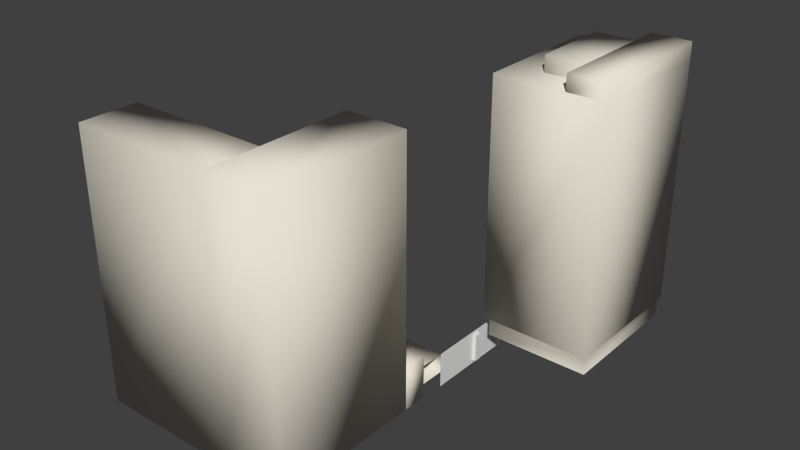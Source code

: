 # Source: courtyard_skybox.blend  (saved by Blender 2.75.0; exported with 4.5.12 LTS)
import bpy
from mathutils import Matrix  # noqa: F401  (used for matrix-valued properties, if any)

bpy.ops.wm.read_factory_settings(use_empty=True)
scene = bpy.context.scene
scene.name = 'courtyard_skybuildings'

# ---- collections
col_collection_1 = bpy.data.collections.new('Collection 1'); scene.collection.children.link(col_collection_1)
col_collection_6 = bpy.data.collections.new('Collection 6'); scene.collection.children.link(col_collection_6)
col_collection_6.hide_render = True
col_collection_6.hide_viewport = True
col_collection_7 = bpy.data.collections.new('Collection 7'); scene.collection.children.link(col_collection_7)
col_collection_8 = bpy.data.collections.new('Collection 8'); scene.collection.children.link(col_collection_8)
col_collection_9 = bpy.data.collections.new('Collection 9'); scene.collection.children.link(col_collection_9)

# ---- materials (node trees are filled in below, after node groups)
mat_dev_measuregeneric01_vmt = bpy.data.materials.new('dev_measuregeneric01.vmt')
mat_dev_measuregeneric01_vmt.alpha_threshold = 0.0
mat_dev_measuregeneric01_vmt.use_transparent_shadow = False
mat_dev_measuregeneric01_vmt.diffuse_color = (0.7963, 0.7555, 0.6521, 1.0)
mat_dev_measuregeneric01_vmt.roughness = 0.5

# ---- material node trees

# ---- world
world_world = bpy.data.worlds.new('World'); scene.world = world_world
world_world.color = (0.05088, 0.05088, 0.05088)
world_world.use_sun_shadow = False
world_world.sun_shadow_jitter_overblur = 0.0
world_world.cycles.sampling_method = 'MANUAL'
world_world.cycles.sample_map_resolution = 256

# ---- meshes
me_plane = bpy.data.meshes.new('Plane')
me_plane.from_pydata([(-1728.0, -16.0, -2.042e-05), (48.0, -16.0, 3.816e-07), (-1728.0, 16.0, -2.042e-05), (80.0, 16.0, 7.632e-07), (48.0, -272.0, 1.971e-05), (80.0, -304.0, 2.492e-05), (-1728.0, -272.0, -1.47e-06), (-1728.0, -304.0, 3.362e-06), (48.0, -16.0, -32.0), (48.0, -272.0, -32.0), (16.0, -16.0, -32.0), (16.0, -272.0, -32.0), (16.0, -16.0, 1.908e-07), (16.0, -272.0, 1.844e-05), (-272.0, -16.0, -3.244e-06), (-272.0, -272.0, 1.5e-05), (-272.0, -16.0, -32.0), (-272.0, -272.0, -32.0), (-336.0, -16.0, -32.0), (-336.0, -272.0, -32.0), (-336.0, -16.0, -6.675e-06), (-336.0, -272.0, 1.539e-05), (-864.0, -16.0, -1.297e-05), (-864.0, -272.0, 9.09e-06), (-864.0, -16.0, -32.0), (-864.0, -272.0, -32.0), (-928.0, -16.0, -32.0), (-928.0, -272.0, -32.0), (-928.0, -16.0, -1.411e-05), (-928.0, -272.0, 7.948e-06), (-1216.0, -16.0, -1.755e-05), (-1216.0, -272.0, 4.513e-06), (-1216.0, -16.0, -32.0), (-1216.0, -272.0, -32.0), (-1280.0, -16.0, -32.0), (-1280.0, -272.0, -32.0), (-1280.0, -16.0, -1.411e-05), (-1280.0, -272.0, 4.133e-06), (-1728.0, -16.0, -1.946e-05), (-1728.0, -272.0, -1.209e-06), (-9.537e-07, -176.0, 1.208e-05), (-9.537e-07, -256.0, 1.704e-05), (-96.0, -176.0, 1.093e-05), (-96.0, -256.0, 1.697e-05), (-160.0, -176.0, 1.017e-05), (-160.0, -256.0, 1.513e-05), (-256.0, -176.0, 9.027e-06), (-256.0, -256.0, 1.507e-05), (-160.0, -48.0, 5.08e-07), (-160.0, -128.0, 5.467e-06), (-256.0, -48.0, -6.368e-07), (-256.0, -128.0, 5.403e-06), (3.553e-15, -48.0, 2.416e-06), (0.0, -128.0, 7.375e-06), (-96.0, -48.0, 1.271e-06), (-96.0, -128.0, 7.311e-06), (-96.0, -256.0, -4.0), (-96.0, -176.0, -4.0), (-9.285e-07, -176.0, -4.0), (-9.285e-07, -256.0, -4.0), (-256.0, -256.0, -4.0), (-256.0, -176.0, -4.0), (-160.0, -176.0, -4.0), (-160.0, -256.0, -4.0), (-256.0, -128.0, -4.0), (-256.0, -48.0, -4.0), (-160.0, -48.0, -4.0), (-160.0, -128.0, -4.0), (-96.0, -128.0, -4.0), (-96.0, -48.0, -4.0), (2.519e-08, -48.0, -4.0), (2.519e-08, -128.0, -4.0), (-352.0, -176.0, 5.213e-06), (-352.0, -256.0, 1.399e-05), (-448.0, -176.0, 4.069e-06), (-448.0, -256.0, 1.011e-05), (-352.0, -48.0, -4.45e-06), (-352.0, -128.0, 4.324e-06), (-448.0, -48.0, -5.595e-06), (-448.0, -128.0, 4.448e-07), (-752.0, -176.0, 4.435e-07), (-752.0, -256.0, 9.218e-06), (-848.0, -176.0, -7.013e-07), (-848.0, -256.0, 5.339e-06), (-752.0, -48.0, -9.22e-06), (-752.0, -128.0, -4.46e-07), (-848.0, -48.0, -1.037e-05), (-848.0, -128.0, -4.325e-06), (-624.0, -176.0, 1.97e-06), (-624.0, -256.0, 1.074e-05), (-720.0, -176.0, 8.251e-07), (-720.0, -256.0, 6.865e-06), (-624.0, -48.0, -7.694e-06), (-624.0, -128.0, 1.08e-06), (-720.0, -48.0, -8.839e-06), (-720.0, -128.0, -2.799e-06), (-480.0, -176.0, 3.687e-06), (-480.0, -256.0, 1.246e-05), (-576.0, -176.0, 2.542e-06), (-576.0, -256.0, 8.582e-06), (-480.0, -48.0, -5.977e-06), (-480.0, -128.0, 2.798e-06), (-576.0, -48.0, -7.121e-06), (-576.0, -128.0, -1.082e-06), (-352.0, -176.0, -4.0), (-352.0, -256.0, -4.0), (-448.0, -176.0, -4.0), (-448.0, -256.0, -4.0), (-352.0, -48.0, -4.0), (-352.0, -128.0, -4.0), (-448.0, -48.0, -4.0), (-448.0, -128.0, -4.0), (-752.0, -176.0, -4.0), (-752.0, -256.0, -4.0), (-848.0, -176.0, -4.0), (-848.0, -256.0, -4.0), (-752.0, -48.0, -4.0), (-752.0, -128.0, -4.0), (-848.0, -48.0, -4.0), (-848.0, -128.0, -4.0), (-624.0, -176.0, -4.0), (-624.0, -256.0, -4.0), (-720.0, -176.0, -4.0), (-720.0, -256.0, -4.0), (-624.0, -48.0, -4.0), (-624.0, -128.0, -4.0), (-720.0, -48.0, -4.0), (-720.0, -128.0, -4.0), (-480.0, -176.0, -4.0), (-480.0, -256.0, -4.0), (-576.0, -176.0, -4.0), (-576.0, -256.0, -4.0), (-480.0, -48.0, -4.0), (-480.0, -128.0, -4.0), (-576.0, -48.0, -4.0), (-576.0, -128.0, -4.0)], [], [(0, 1, 3, 2), (3, 1, 4, 5), (4, 1, 8, 9), (9, 8, 10, 11), (11, 10, 12, 13), (15, 14, 16, 17), (17, 16, 18, 19), (19, 18, 20, 21), (21, 72, 73), (23, 22, 24, 25), (25, 24, 26, 27), (27, 26, 28, 29), (29, 28, 30, 31), (31, 30, 32, 33), (33, 32, 34, 35), (35, 34, 36, 37), (37, 36, 38, 39), (7, 5, 4, 6), (13, 41, 43), (15, 45, 47), (14, 50, 48), (12, 54, 52), (41, 13, 40), (52, 53, 12), (12, 53, 40, 13), (13, 43, 45, 15), (47, 46, 15), (50, 14, 51), (14, 48, 54, 12), (14, 15, 46, 51), (43, 42, 44, 45), (48, 49, 55, 54), (46, 44, 49, 51), (42, 55, 49, 44), (42, 40, 53, 55), (47, 45, 63, 60), (52, 54, 69, 70), (44, 46, 61, 62), (53, 52, 70, 71), (56, 59, 58, 57), (60, 63, 62, 61), (64, 67, 66, 65), (68, 71, 70, 69), (42, 43, 56, 57), (55, 53, 71, 68), (50, 51, 64, 65), (41, 40, 58, 59), (49, 48, 66, 67), (40, 42, 57, 58), (48, 50, 65, 66), (43, 41, 59, 56), (51, 49, 67, 64), (46, 47, 60, 61), (54, 55, 68, 69), (45, 44, 62, 63), (20, 76, 77), (20, 77, 72, 21), (23, 83, 82), (22, 87, 86), (22, 23, 82, 87), (83, 23, 81), (86, 84, 22), (76, 20, 78), (73, 75, 21), (74, 72, 77, 79), (98, 96, 101, 103), (90, 88, 93, 95), (82, 80, 85, 87), (79, 101, 96, 74), (103, 93, 88, 98), (95, 85, 80, 90), (79, 78, 100, 101), (92, 93, 103, 102), (84, 85, 95, 94), (75, 74, 96, 97), (88, 89, 99, 98), (80, 81, 91, 90), (21, 75, 97), (97, 99, 21), (23, 91, 81), (91, 23, 89), (89, 23, 21, 99), (20, 100, 78), (100, 20, 102), (22, 84, 94), (94, 92, 22), (92, 102, 20, 22), (84, 86, 118, 116), (98, 99, 131, 130), (85, 84, 116, 117), (99, 97, 129, 131), (86, 87, 119, 118), (72, 74, 106, 104), (100, 102, 134, 132), (87, 85, 117, 119), (73, 72, 104, 105), (74, 75, 107, 106), (101, 100, 132, 133), (88, 90, 122, 120), (75, 73, 105, 107), (102, 103, 135, 134), (89, 88, 120, 121), (76, 78, 110, 108), (103, 101, 133, 135), (90, 91, 123, 122), (77, 76, 108, 109), (91, 89, 121, 123), (78, 79, 111, 110), (92, 94, 126, 124), (79, 77, 109, 111), (93, 92, 124, 125), (80, 82, 114, 112), (94, 95, 127, 126), (81, 80, 112, 113), (95, 93, 125, 127), (82, 83, 115, 114), (96, 98, 130, 128), (83, 81, 113, 115), (97, 96, 128, 129), (106, 107, 105, 104), (110, 111, 109, 108), (114, 115, 113, 112), (118, 119, 117, 116), (122, 123, 121, 120), (126, 127, 125, 124), (130, 131, 129, 128), (134, 135, 133, 132), (17, 19, 21, 15), (9, 11, 13, 4), (33, 35, 37, 31), (30, 36, 34, 32), (22, 28, 26, 24), (14, 20, 18, 16), (1, 12, 10, 8)])
me_plane.use_remesh_preserve_volume = False
me_plane.use_remesh_preserve_attributes = False
me_plane.use_mirror_vertex_groups = False
me_plane.update()
me_courtyard_skybuildings_001 = bpy.data.meshes.new('courtyard_skybuildings.001')
me_courtyard_skybuildings_001.from_pydata([(576.0, 0.0, 0.0), (576.0, 1968.0, 320.0), (576.0, 1968.0, 0.0), (1632.0, 1968.0, 0.0), (1632.0, 1968.0, 320.0), (576.0, 0.0, 320.0), (1632.0, 0.0, 320.0), (1632.0, 0.0, 0.0)], [], [(7, 3, 4, 6), (3, 7, 0, 2), (6, 4, 1, 5), (3, 2, 1, 4), (0, 7, 6, 5), (2, 0, 5, 1)])
me_courtyard_skybuildings_001.polygons.foreach_set('use_smooth', [True] * 6)
_uv = me_courtyard_skybuildings_001.uv_layers.new(name='UVMap')
_uv.uv.foreach_set('vector', [0.0, 0.0, 0.0, 0.0, 0.0, 0.0, 0.0, 0.0, 0.0, 0.0, 0.0, 0.0, 0.0, 0.0, 0.0, 0.0, 0.0, 0.0, 0.0, 0.0, 0.0, 0.0, 0.0, 0.0, 0.0, 0.0, 0.0, 0.0, 0.0, 0.0, 0.0, 0.0, 0.0, 0.0, 0.0, 0.0, 0.0, 0.0, 0.0, 0.0, 0.0, 0.0, 0.0, 0.0, 0.0, 0.0, 0.0, 0.0])
me_courtyard_skybuildings_001.materials.append(mat_dev_measuregeneric01_vmt)
me_courtyard_skybuildings_001.use_remesh_preserve_volume = False
me_courtyard_skybuildings_001.use_remesh_preserve_attributes = False
me_courtyard_skybuildings_001.use_mirror_vertex_groups = False
me_courtyard_skybuildings_001.update()
me_courtyard_skybuildings = bpy.data.meshes.new('courtyard_skybuildings')
me_courtyard_skybuildings.from_pydata([(640.0, 1968.0, 2736.0), (1632.0, 1968.0, 2736.0), (1632.0, 1968.0, 576.0), (640.0, 720.0, 2736.0), (1632.0, 720.0, 576.0), (1632.0, 720.0, 2736.0), (640.0, 720.0, 576.0), (640.0, 1968.0, 576.0), (704.0, 1904.0, 576.0), (704.0, 1904.0, 432.0), (1632.0, 720.0, 432.0), (704.0, 720.0, 432.0), (1632.0, 1904.0, 432.0), (704.0, 720.0, 576.0), (1632.0, 1904.0, 576.0), (928.0, 976.0, 2880.0), (1280.0, 976.0, 2736.0), (1280.0, 1712.0, 2880.0), (1280.0, 1712.0, 2736.0), (928.0, 1712.0, 2880.0), (928.0, 1712.0, 2736.0), (1280.0, 976.0, 2880.0), (928.0, 976.0, 2736.0), (1280.0, 720.0, 2880.0), (1280.0, 1968.0, 2736.0), (1632.0, 720.0, 2880.0), (1280.0, 1968.0, 2880.0), (1632.0, 1968.0, 2880.0), (1280.0, 720.0, 2736.0)], [], [(2, 7, 0, 1), (7, 6, 3, 0), (4, 2, 1, 5), (4, 13, 11, 10), (6, 4, 5, 3), (8, 14, 12, 9), (13, 8, 9, 11), (14, 4, 10, 12), (2, 4, 6, 7), (16, 21, 15, 22), (20, 22, 15, 19), (18, 20, 19, 17), (5, 1, 0, 3), (21, 17, 19, 15), (1, 24, 26, 27), (24, 28, 23, 26), (5, 1, 27, 25), (25, 27, 26, 23), (28, 5, 25, 23)])
me_courtyard_skybuildings.polygons.foreach_set('use_smooth', [True] * 19)
_uv = me_courtyard_skybuildings.uv_layers.new(name='UVMap')
_uv.uv.foreach_set('vector', [0.0, 0.0, 0.0, 0.0, 0.0, 0.0, 0.0, 0.0, 0.0, 0.0, 0.0, 0.0, 0.0, 0.0, 0.0, 0.0, 0.0, 0.0, 0.0, 0.0, 0.0, 0.0, 0.0, 0.0, 0.0, 0.0, 0.0, 0.0, 0.0, 0.0, 0.0, 0.0, 0.0, 0.0, 0.0, 0.0, 0.0, 0.0, 0.0, 0.0, 0.0, 0.0, 0.0, 0.0, 0.0, 0.0, 0.0, 0.0, 0.0, 0.0, 0.0, 0.0, 0.0, 0.0, 0.0, 0.0, 0.0, 0.0, 0.0, 0.0, 0.0, 0.0, 0.0, 0.0, 0.0, 0.0, 0.0, 0.0, 0.0, 0.0, 0.0, 0.0, 0.0, 0.0, 0.0, 0.0, 0.0, 0.0, 0.0, 0.0, 0.0, 0.0, 0.0, 0.0, 0.0, 0.0, 0.0, 0.0, 0.0, 0.0, 0.0, 0.0, 0.0, 0.0, 0.0, 0.0, 0.0, 0.0, 0.0, 0.0, 0.0, 0.0, 0.0, 0.0, 0.0, 0.0, 0.0, 0.0, 0.0, 0.0, 0.0, 0.0, 0.0, 0.0, 0.0, 0.0, 0.0, 0.0, 0.0, 0.0, 0.0, 0.0, 0.0, 0.0, 0.0, 0.0, 0.0, 0.0, 0.0, 0.0, 0.0, 0.0, 0.0, 0.0, 0.0, 0.0, 0.0, 0.0, 0.0, 0.0, 0.0, 0.0, 0.0, 0.0, 0.0, 0.0, 0.0, 0.0, 0.0, 0.0, 0.0, 0.0])
me_courtyard_skybuildings.materials.append(mat_dev_measuregeneric01_vmt)
me_courtyard_skybuildings.use_remesh_preserve_volume = False
me_courtyard_skybuildings.use_remesh_preserve_attributes = False
me_courtyard_skybuildings.use_mirror_vertex_groups = False
me_courtyard_skybuildings.update()
me_courtyard_skybuildings_002 = bpy.data.meshes.new('courtyard_skybuildings.002')
me_courtyard_skybuildings_002.from_pydata([(576.0, 0.0, 320.0), (0.0, -224.0, 16.0), (576.0, -224.0, 16.0), (0.0, 0.0, 416.0), (0.0, -224.0, 416.0), (576.0, 0.0, 16.0), (576.0, -224.0, 416.0), (576.0, 0.0, 416.0), (0.0, 0.0, 16.0), (160.0, 0.0, 144.0), (160.0, 224.0, 320.0), (160.0, 224.0, 144.0), (576.0, 224.0, 144.0), (160.0, 0.0, 320.0), (576.0, 224.0, 320.0), (576.0, 0.0, 144.0)], [], [(12, 11, 10, 14), (5, 2, 1, 8), (8, 1, 4, 3), (6, 7, 3, 4), (1, 2, 6, 4), (2, 5, 7, 6), (11, 9, 13, 10), (0, 14, 10, 13), (12, 15, 9, 11), (5, 8, 3, 7)])
me_courtyard_skybuildings_002.polygons.foreach_set('use_smooth', [True] * 10)
_uv = me_courtyard_skybuildings_002.uv_layers.new(name='UVMap')
_uv.uv.foreach_set('vector', [0.0, 0.0, 0.0, 0.0, 0.0, 0.0, 0.0, 0.0, 0.0, 0.0, 0.0, 0.0, 0.0, 0.0, 0.0, 0.0, 0.0, 0.0, 0.0, 0.0, 0.0, 0.0, 0.0, 0.0, 0.0, 0.0, 0.0, 0.0, 0.0, 0.0, 0.0, 0.0, 0.0, 0.0, 0.0, 0.0, 0.0, 0.0, 0.0, 0.0, 0.0, 0.0, 0.0, 0.0, 0.0, 0.0, 0.0, 0.0, 0.0, 0.0, 0.0, 0.0, 0.0, 0.0, 0.0, 0.0, 0.0, 0.0, 0.0, 0.0, 0.0, 0.0, 0.0, 0.0, 0.0, 0.0, 0.0, 0.0, 0.0, 0.0, 0.0, 0.0, 0.0, 0.0, 0.0, 0.0, 0.0, 0.0, 0.0, 0.0])
me_courtyard_skybuildings_002.materials.append(mat_dev_measuregeneric01_vmt)
me_courtyard_skybuildings_002.use_remesh_preserve_volume = False
me_courtyard_skybuildings_002.use_remesh_preserve_attributes = False
me_courtyard_skybuildings_002.use_mirror_vertex_groups = False
me_courtyard_skybuildings_002.update()
me_courtyard_skybuildings_003 = bpy.data.meshes.new('courtyard_skybuildings.003')
me_courtyard_skybuildings_003.from_pydata([(576.0, -1632.0, 2448.0), (576.0, -1632.0, 16.0), (576.0, -224.0, 2448.0), (0.0, -224.0, 16.0), (0.0, -224.0, 2448.0), (576.0, -224.0, 16.0), (0.0, -1632.0, 16.0), (0.0, -1632.0, 2448.0), (0.0, -1104.0, 16.0), (-1312.0, -1632.0, 16.0), (-1312.0, -1104.0, 2448.0), (0.0, -1104.0, 2448.0), (-1312.0, -1632.0, 2448.0), (-1312.0, -1104.0, 16.0)], [], [(3, 6, 7, 4), (1, 5, 2, 0), (5, 1, 6, 3), (0, 2, 4, 7), (6, 1, 0, 7), (9, 6, 7, 12), (13, 9, 12, 10), (7, 11, 10, 12), (8, 6, 9, 13), (6, 8, 11, 7), (8, 13, 10, 11), (5, 3, 4, 2)])
me_courtyard_skybuildings_003.polygons.foreach_set('use_smooth', [True] * 12)
_uv = me_courtyard_skybuildings_003.uv_layers.new(name='UVMap')
_uv.uv.foreach_set('vector', [0.0, 0.0, 0.0, 0.0, 0.0, 0.0, 0.0, 0.0, 0.0, 0.0, 0.0, 0.0, 0.0, 0.0, 0.0, 0.0, 0.0, 0.0, 0.0, 0.0, 0.0, 0.0, 0.0, 0.0, 0.0, 0.0, 0.0, 0.0, 0.0, 0.0, 0.0, 0.0, 0.0, 0.0, 0.0, 0.0, 0.0, 0.0, 0.0, 0.0, 0.0, 0.0, 0.0, 0.0, 0.0, 0.0, 0.0, 0.0, 0.0, 0.0, 0.0, 0.0, 0.0, 0.0, 0.0, 0.0, 0.0, 0.0, 0.0, 0.0, 0.0, 0.0, 0.0, 0.0, 0.0, 0.0, 0.0, 0.0, 0.0, 0.0, 0.0, 0.0, 0.0, 0.0, 0.0, 0.0, 0.0, 0.0, 0.0, 0.0, 0.0, 0.0, 0.0, 0.0, 0.0, 0.0, 0.0, 0.0, 0.0, 0.0, 0.0, 0.0, 0.0, 0.0, 0.0, 0.0])
me_courtyard_skybuildings_003.materials.append(mat_dev_measuregeneric01_vmt)
me_courtyard_skybuildings_003.use_remesh_preserve_volume = False
me_courtyard_skybuildings_003.use_remesh_preserve_attributes = False
me_courtyard_skybuildings_003.use_mirror_vertex_groups = False
me_courtyard_skybuildings_003.update()

# ---- objects
ob_plane = bpy.data.objects.new('Plane', me_plane)
ob_courtyard_skybuildings_001 = bpy.data.objects.new('courtyard_skybuildings.001', me_courtyard_skybuildings_001)
ob_courtyard_skybuildings = bpy.data.objects.new('courtyard_skybuildings', me_courtyard_skybuildings)
ob_courtyard_skybuildings_002 = bpy.data.objects.new('courtyard_skybuildings.002', me_courtyard_skybuildings_002)
ob_courtyard_skybuildings_003 = bpy.data.objects.new('courtyard_skybuildings.003', me_courtyard_skybuildings_003)

# ---- transforms, parenting, visibility, modifiers, constraints
ob_plane.location = (576.0, 1952.0, 16.0)
ob_plane.rotation_euler = (-1.571, -2.22e-16, -4.712)
ob_plane.lineart.crease_threshold = 0.0
ob_courtyard_skybuildings_001.location = (0.0, 0.0, 0.0)
ob_courtyard_skybuildings_001.lineart.crease_threshold = 0.0
_vg = ob_courtyard_skybuildings_001.vertex_groups.new(name='Ent0')
_vg.add([0, 1, 2, 3, 4, 5, 6, 7], 1.0, 'REPLACE')
_m = ob_courtyard_skybuildings_001.modifiers.new('Armature', 'ARMATURE')
ob_courtyard_skybuildings.location = (0.0, 0.0, -112.0)
ob_courtyard_skybuildings.lineart.crease_threshold = 0.0
_vg = ob_courtyard_skybuildings.vertex_groups.new(name='Ent0')
_vg.add([0, 1, 2, 3, 4, 5, 6, 7, 8, 9, 10, 11, 12, 13, 14, 15, 16, 17, 18, 19, 20, 21, 22, 23, 24, 25, 26, 27, 28], 1.0, 'REPLACE')
_m = ob_courtyard_skybuildings.modifiers.new('Armature', 'ARMATURE')
ob_courtyard_skybuildings_002.location = (0.0, 0.0, 0.0)
ob_courtyard_skybuildings_002.lineart.crease_threshold = 0.0
_vg = ob_courtyard_skybuildings_002.vertex_groups.new(name='Ent0')
_vg.add([0, 1, 2, 3, 4, 5, 6, 7, 8, 9, 10, 11, 12, 13, 14, 15], 1.0, 'REPLACE')
_m = ob_courtyard_skybuildings_002.modifiers.new('Armature', 'ARMATURE')
ob_courtyard_skybuildings_003.location = (0.0, 0.0, 0.0)
ob_courtyard_skybuildings_003.lineart.crease_threshold = 0.0
_vg = ob_courtyard_skybuildings_003.vertex_groups.new(name='Ent0')
_vg.add([0, 1, 2, 3, 4, 5, 6, 7, 8, 9, 10, 11, 12, 13], 1.0, 'REPLACE')
_m = ob_courtyard_skybuildings_003.modifiers.new('Armature', 'ARMATURE')

# ---- collection membership
col_collection_1.objects.link(ob_plane)
col_collection_6.objects.link(ob_courtyard_skybuildings_001)
col_collection_7.objects.link(ob_courtyard_skybuildings)
col_collection_8.objects.link(ob_courtyard_skybuildings_002)
col_collection_9.objects.link(ob_courtyard_skybuildings_003)

# ---- scene / render settings (as saved in the file)
scene.frame_start = 1; scene.frame_end = 250; scene.frame_set(0)
scene.render.engine = 'BLENDER_EEVEE_NEXT'
scene.render.resolution_percentage = 50
scene.render.dither_intensity = 0.0
scene.cycles.use_denoising = False
scene.cycles.samples = 10
scene.cycles.sampling_pattern = 'TABULATED_SOBOL'
scene.cycles.light_sampling_threshold = 0.0
scene.cycles.use_adaptive_sampling = False
scene.cycles.use_light_tree = False
scene.cycles.blur_glossy = 0.0
scene.cycles.pixel_filter_type = 'GAUSSIAN'
scene.cycles.sample_clamp_indirect = 0.0
scene.view_settings.view_transform = 'Standard'
bpy.context.view_layer.update()

# ---- added for rendering (the .blend has no active camera and no usable light): camera, sun
cam_auto = bpy.data.cameras.new('AutoCamera')
cam_auto.lens = 50.0
cam_auto.sensor_width = 36.0
cam_auto.clip_end = 88571.5
ob_auto_camera = bpy.data.objects.new('AutoCamera', cam_auto)
scene.collection.objects.link(ob_auto_camera)
ob_auto_camera.location = (5206.83, -5856.2, 5421.47)
ob_auto_camera.rotation_euler = (1.09748, -7.21219e-08, 0.694738)
scene.camera = ob_auto_camera
light_auto_sun = bpy.data.lights.new('AutoSun', 'SUN')
light_auto_sun.energy = 3.0
light_auto_sun.angle = 0.0523599
ob_auto_sun = bpy.data.objects.new('AutoSun', light_auto_sun)
scene.collection.objects.link(ob_auto_sun)
ob_auto_sun.rotation_euler = (0.872665, 0.174533, 0.523599)
bpy.context.view_layer.update()
